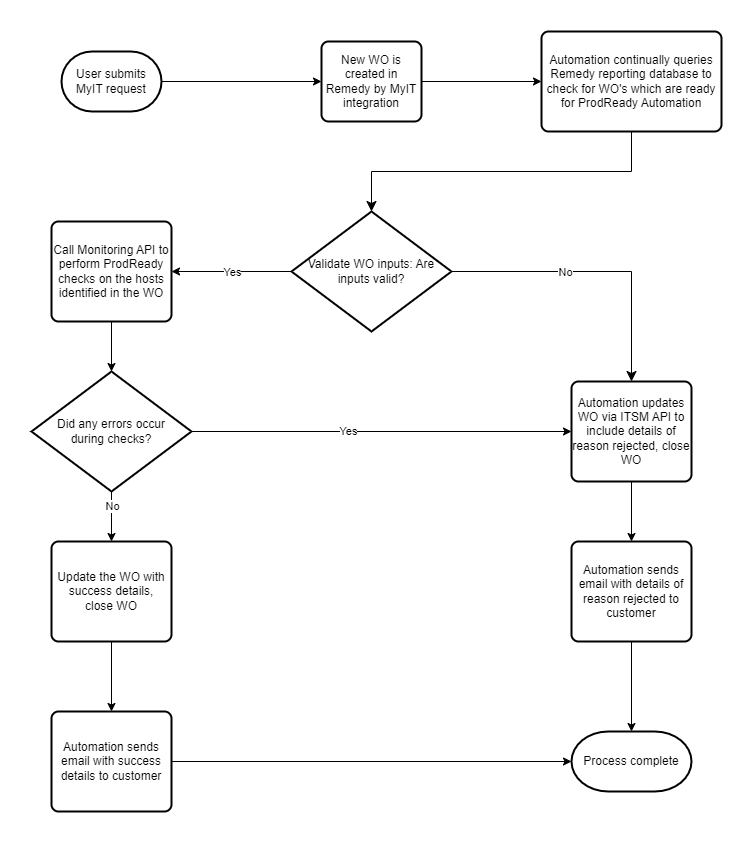

The diagram above was exported from draw.io. Its source (the exported page's mxGraphModel, read from the mxfile embedded in the PNG):
<mxGraphModel dx="1648" dy="866" grid="1" gridSize="10" guides="1" tooltips="1" connect="1" arrows="1" fold="1" page="1" pageScale="1" pageWidth="827" pageHeight="1169" math="0" shadow="0">
  <root>
    <mxCell id="WIyWlLk6GJQsqaUBKTNV-0" />
    <mxCell id="WIyWlLk6GJQsqaUBKTNV-1" parent="WIyWlLk6GJQsqaUBKTNV-0" />
    <mxCell id="Q5fKPXslrWyDdzJPyyGY-0" value="User submits MyIT request" style="strokeWidth=2;html=1;shape=mxgraph.flowchart.terminator;whiteSpace=wrap;" vertex="1" parent="WIyWlLk6GJQsqaUBKTNV-1">
      <mxGeometry x="130" y="80" width="100" height="60" as="geometry" />
    </mxCell>
    <mxCell id="Q5fKPXslrWyDdzJPyyGY-1" value="" style="endArrow=classic;html=1;rounded=0;exitX=1;exitY=0.5;exitDx=0;exitDy=0;exitPerimeter=0;entryX=0;entryY=0.5;entryDx=0;entryDy=0;" edge="1" parent="WIyWlLk6GJQsqaUBKTNV-1" source="Q5fKPXslrWyDdzJPyyGY-0" target="Q5fKPXslrWyDdzJPyyGY-2">
      <mxGeometry width="50" height="50" relative="1" as="geometry">
        <mxPoint x="390" y="470" as="sourcePoint" />
        <mxPoint x="280" y="110" as="targetPoint" />
      </mxGeometry>
    </mxCell>
    <mxCell id="Q5fKPXslrWyDdzJPyyGY-2" value="New WO is created in Remedy by MyIT integration" style="rounded=1;whiteSpace=wrap;html=1;absoluteArcSize=1;arcSize=14;strokeWidth=2;" vertex="1" parent="WIyWlLk6GJQsqaUBKTNV-1">
      <mxGeometry x="390" y="70" width="100" height="80" as="geometry" />
    </mxCell>
    <mxCell id="Q5fKPXslrWyDdzJPyyGY-3" value="" style="endArrow=classic;html=1;rounded=0;exitX=1;exitY=0.5;exitDx=0;exitDy=0;entryX=0;entryY=0.5;entryDx=0;entryDy=0;" edge="1" parent="WIyWlLk6GJQsqaUBKTNV-1" source="Q5fKPXslrWyDdzJPyyGY-2" target="Q5fKPXslrWyDdzJPyyGY-4">
      <mxGeometry width="50" height="50" relative="1" as="geometry">
        <mxPoint x="390" y="470" as="sourcePoint" />
        <mxPoint x="460" y="110" as="targetPoint" />
      </mxGeometry>
    </mxCell>
    <mxCell id="Q5fKPXslrWyDdzJPyyGY-4" value="Automation continually queries Remedy reporting database to check for WO's which are ready for ProdReady Automation" style="rounded=1;whiteSpace=wrap;html=1;absoluteArcSize=1;arcSize=14;strokeWidth=2;" vertex="1" parent="WIyWlLk6GJQsqaUBKTNV-1">
      <mxGeometry x="610" y="60" width="180" height="100" as="geometry" />
    </mxCell>
    <mxCell id="Q5fKPXslrWyDdzJPyyGY-5" value="" style="edgeStyle=elbowEdgeStyle;elbow=vertical;endArrow=classic;html=1;curved=0;rounded=0;endSize=8;startSize=8;exitX=0.5;exitY=1;exitDx=0;exitDy=0;" edge="1" parent="WIyWlLk6GJQsqaUBKTNV-1" source="Q5fKPXslrWyDdzJPyyGY-4">
      <mxGeometry width="50" height="50" relative="1" as="geometry">
        <mxPoint x="460" y="330" as="sourcePoint" />
        <mxPoint x="440" y="240" as="targetPoint" />
        <Array as="points">
          <mxPoint x="530" y="200" />
        </Array>
      </mxGeometry>
    </mxCell>
    <mxCell id="Q5fKPXslrWyDdzJPyyGY-6" value="Validate WO inputs: Are inputs valid?" style="strokeWidth=2;html=1;shape=mxgraph.flowchart.decision;whiteSpace=wrap;" vertex="1" parent="WIyWlLk6GJQsqaUBKTNV-1">
      <mxGeometry x="360" y="240" width="160" height="120" as="geometry" />
    </mxCell>
    <mxCell id="Q5fKPXslrWyDdzJPyyGY-10" value="" style="endArrow=classic;html=1;rounded=0;exitX=0;exitY=0.5;exitDx=0;exitDy=0;exitPerimeter=0;" edge="1" parent="WIyWlLk6GJQsqaUBKTNV-1" source="Q5fKPXslrWyDdzJPyyGY-6">
      <mxGeometry relative="1" as="geometry">
        <mxPoint x="360" y="440" as="sourcePoint" />
        <mxPoint x="240" y="300" as="targetPoint" />
      </mxGeometry>
    </mxCell>
    <mxCell id="Q5fKPXslrWyDdzJPyyGY-11" value="Yes" style="edgeLabel;resizable=0;html=1;align=center;verticalAlign=middle;" connectable="0" vertex="1" parent="Q5fKPXslrWyDdzJPyyGY-10">
      <mxGeometry relative="1" as="geometry" />
    </mxCell>
    <mxCell id="Q5fKPXslrWyDdzJPyyGY-12" value="Automation updates WO via ITSM API to include details of reason rejected, close WO" style="rounded=1;whiteSpace=wrap;html=1;absoluteArcSize=1;arcSize=14;strokeWidth=2;" vertex="1" parent="WIyWlLk6GJQsqaUBKTNV-1">
      <mxGeometry x="640" y="410" width="120" height="100" as="geometry" />
    </mxCell>
    <mxCell id="Q5fKPXslrWyDdzJPyyGY-14" value="" style="endArrow=classic;html=1;rounded=0;entryX=0.5;entryY=0;entryDx=0;entryDy=0;exitX=0.5;exitY=1;exitDx=0;exitDy=0;" edge="1" parent="WIyWlLk6GJQsqaUBKTNV-1" source="Q5fKPXslrWyDdzJPyyGY-12" target="Q5fKPXslrWyDdzJPyyGY-15">
      <mxGeometry width="50" height="50" relative="1" as="geometry">
        <mxPoint x="700" y="530" as="sourcePoint" />
        <mxPoint x="490" y="560" as="targetPoint" />
      </mxGeometry>
    </mxCell>
    <mxCell id="Q5fKPXslrWyDdzJPyyGY-15" value="Automation sends email with details of reason rejected to customer" style="rounded=1;whiteSpace=wrap;html=1;absoluteArcSize=1;arcSize=14;strokeWidth=2;" vertex="1" parent="WIyWlLk6GJQsqaUBKTNV-1">
      <mxGeometry x="640" y="570" width="120" height="100" as="geometry" />
    </mxCell>
    <mxCell id="Q5fKPXslrWyDdzJPyyGY-16" value="Process complete" style="strokeWidth=2;html=1;shape=mxgraph.flowchart.terminator;whiteSpace=wrap;" vertex="1" parent="WIyWlLk6GJQsqaUBKTNV-1">
      <mxGeometry x="640" y="760" width="120" height="60" as="geometry" />
    </mxCell>
    <mxCell id="Q5fKPXslrWyDdzJPyyGY-17" value="" style="endArrow=classic;html=1;rounded=0;entryX=0.5;entryY=0;entryDx=0;entryDy=0;entryPerimeter=0;exitX=0.5;exitY=1;exitDx=0;exitDy=0;" edge="1" parent="WIyWlLk6GJQsqaUBKTNV-1" source="Q5fKPXslrWyDdzJPyyGY-15" target="Q5fKPXslrWyDdzJPyyGY-16">
      <mxGeometry width="50" height="50" relative="1" as="geometry">
        <mxPoint x="700" y="720" as="sourcePoint" />
        <mxPoint x="440" y="420" as="targetPoint" />
      </mxGeometry>
    </mxCell>
    <mxCell id="Q5fKPXslrWyDdzJPyyGY-18" value="Call Monitoring API to perform ProdReady checks on the hosts identified in the WO" style="rounded=1;whiteSpace=wrap;html=1;absoluteArcSize=1;arcSize=14;strokeWidth=2;" vertex="1" parent="WIyWlLk6GJQsqaUBKTNV-1">
      <mxGeometry x="120" y="250" width="120" height="100" as="geometry" />
    </mxCell>
    <mxCell id="Q5fKPXslrWyDdzJPyyGY-19" value="Did any errors occur&lt;br&gt;during checks?" style="strokeWidth=2;html=1;shape=mxgraph.flowchart.decision;whiteSpace=wrap;" vertex="1" parent="WIyWlLk6GJQsqaUBKTNV-1">
      <mxGeometry x="100" y="400" width="160" height="120" as="geometry" />
    </mxCell>
    <mxCell id="Q5fKPXslrWyDdzJPyyGY-20" value="" style="endArrow=classic;html=1;rounded=0;exitX=0.5;exitY=1;exitDx=0;exitDy=0;entryX=0.5;entryY=0;entryDx=0;entryDy=0;entryPerimeter=0;" edge="1" parent="WIyWlLk6GJQsqaUBKTNV-1" source="Q5fKPXslrWyDdzJPyyGY-18" target="Q5fKPXslrWyDdzJPyyGY-19">
      <mxGeometry width="50" height="50" relative="1" as="geometry">
        <mxPoint x="390" y="470" as="sourcePoint" />
        <mxPoint x="440" y="420" as="targetPoint" />
      </mxGeometry>
    </mxCell>
    <mxCell id="Q5fKPXslrWyDdzJPyyGY-21" value="" style="edgeStyle=elbowEdgeStyle;elbow=vertical;endArrow=classic;html=1;curved=0;rounded=0;endSize=8;startSize=8;exitX=1;exitY=0.5;exitDx=0;exitDy=0;exitPerimeter=0;entryX=0.5;entryY=0;entryDx=0;entryDy=0;" edge="1" parent="WIyWlLk6GJQsqaUBKTNV-1" source="Q5fKPXslrWyDdzJPyyGY-6" target="Q5fKPXslrWyDdzJPyyGY-12">
      <mxGeometry width="50" height="50" relative="1" as="geometry">
        <mxPoint x="390" y="470" as="sourcePoint" />
        <mxPoint x="440" y="420" as="targetPoint" />
        <Array as="points">
          <mxPoint x="610" y="300" />
        </Array>
      </mxGeometry>
    </mxCell>
    <mxCell id="Q5fKPXslrWyDdzJPyyGY-22" value="No" style="edgeLabel;html=1;align=center;verticalAlign=middle;resizable=0;points=[];" vertex="1" connectable="0" parent="Q5fKPXslrWyDdzJPyyGY-21">
      <mxGeometry x="-0.2183" relative="1" as="geometry">
        <mxPoint as="offset" />
      </mxGeometry>
    </mxCell>
    <mxCell id="Q5fKPXslrWyDdzJPyyGY-23" value="" style="endArrow=classic;html=1;rounded=0;exitX=1;exitY=0.5;exitDx=0;exitDy=0;exitPerimeter=0;entryX=0;entryY=0.5;entryDx=0;entryDy=0;" edge="1" parent="WIyWlLk6GJQsqaUBKTNV-1" source="Q5fKPXslrWyDdzJPyyGY-19" target="Q5fKPXslrWyDdzJPyyGY-12">
      <mxGeometry width="50" height="50" relative="1" as="geometry">
        <mxPoint x="390" y="470" as="sourcePoint" />
        <mxPoint x="440" y="420" as="targetPoint" />
      </mxGeometry>
    </mxCell>
    <mxCell id="Q5fKPXslrWyDdzJPyyGY-24" value="Yes" style="edgeLabel;html=1;align=center;verticalAlign=middle;resizable=0;points=[];" vertex="1" connectable="0" parent="Q5fKPXslrWyDdzJPyyGY-23">
      <mxGeometry x="-0.1772" y="1" relative="1" as="geometry">
        <mxPoint as="offset" />
      </mxGeometry>
    </mxCell>
    <mxCell id="Q5fKPXslrWyDdzJPyyGY-25" value="Update the WO with success details,&lt;br&gt;close WO" style="rounded=1;whiteSpace=wrap;html=1;absoluteArcSize=1;arcSize=14;strokeWidth=2;" vertex="1" parent="WIyWlLk6GJQsqaUBKTNV-1">
      <mxGeometry x="120" y="570" width="120" height="100" as="geometry" />
    </mxCell>
    <mxCell id="Q5fKPXslrWyDdzJPyyGY-26" value="" style="endArrow=classic;html=1;rounded=0;exitX=0.5;exitY=1;exitDx=0;exitDy=0;exitPerimeter=0;entryX=0.5;entryY=0;entryDx=0;entryDy=0;" edge="1" parent="WIyWlLk6GJQsqaUBKTNV-1" source="Q5fKPXslrWyDdzJPyyGY-19" target="Q5fKPXslrWyDdzJPyyGY-25">
      <mxGeometry width="50" height="50" relative="1" as="geometry">
        <mxPoint x="390" y="470" as="sourcePoint" />
        <mxPoint x="440" y="420" as="targetPoint" />
      </mxGeometry>
    </mxCell>
    <mxCell id="Q5fKPXslrWyDdzJPyyGY-30" value="No" style="edgeLabel;html=1;align=center;verticalAlign=middle;resizable=0;points=[];" vertex="1" connectable="0" parent="Q5fKPXslrWyDdzJPyyGY-26">
      <mxGeometry x="-0.4398" relative="1" as="geometry">
        <mxPoint as="offset" />
      </mxGeometry>
    </mxCell>
    <mxCell id="Q5fKPXslrWyDdzJPyyGY-27" value="Automation sends email with success details to customer" style="rounded=1;whiteSpace=wrap;html=1;absoluteArcSize=1;arcSize=14;strokeWidth=2;" vertex="1" parent="WIyWlLk6GJQsqaUBKTNV-1">
      <mxGeometry x="120" y="740" width="120" height="100" as="geometry" />
    </mxCell>
    <mxCell id="Q5fKPXslrWyDdzJPyyGY-28" value="" style="endArrow=classic;html=1;rounded=0;exitX=0.5;exitY=1;exitDx=0;exitDy=0;entryX=0.5;entryY=0;entryDx=0;entryDy=0;" edge="1" parent="WIyWlLk6GJQsqaUBKTNV-1" source="Q5fKPXslrWyDdzJPyyGY-25" target="Q5fKPXslrWyDdzJPyyGY-27">
      <mxGeometry width="50" height="50" relative="1" as="geometry">
        <mxPoint x="390" y="470" as="sourcePoint" />
        <mxPoint x="440" y="420" as="targetPoint" />
      </mxGeometry>
    </mxCell>
    <mxCell id="Q5fKPXslrWyDdzJPyyGY-29" value="" style="endArrow=classic;html=1;rounded=0;entryX=0;entryY=0.5;entryDx=0;entryDy=0;entryPerimeter=0;exitX=1;exitY=0.5;exitDx=0;exitDy=0;" edge="1" parent="WIyWlLk6GJQsqaUBKTNV-1" source="Q5fKPXslrWyDdzJPyyGY-27" target="Q5fKPXslrWyDdzJPyyGY-16">
      <mxGeometry width="50" height="50" relative="1" as="geometry">
        <mxPoint x="280" y="790" as="sourcePoint" />
        <mxPoint x="540" y="790" as="targetPoint" />
      </mxGeometry>
    </mxCell>
  </root>
</mxGraphModel>